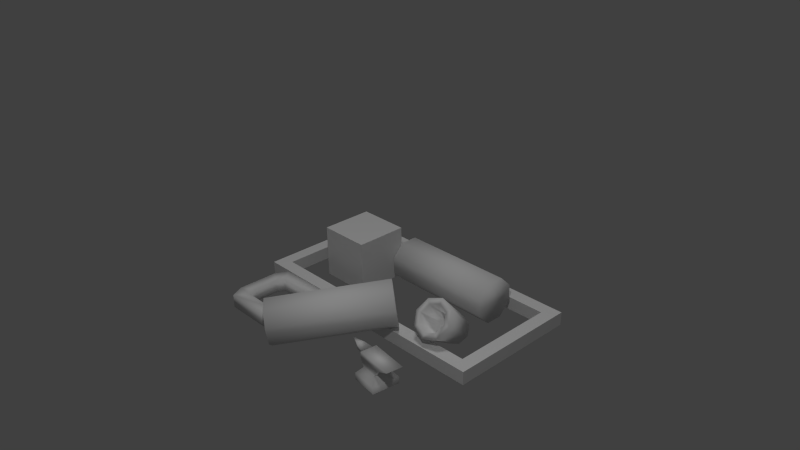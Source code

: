 # Source: armory_unbuilt.blend  (saved by Blender 2.76.0; exported with 4.5.12 LTS)
import bpy
from mathutils import Matrix  # noqa: F401  (used for matrix-valued properties, if any)

bpy.ops.wm.read_factory_settings(use_empty=True)
scene = bpy.context.scene
scene.name = 'Scene'

# ---- collections
col_collection_1 = bpy.data.collections.new('Collection 1'); scene.collection.children.link(col_collection_1)

# ---- materials (node trees are filled in below, after node groups)
mat_material_003 = bpy.data.materials.new('Material.003')
mat_material_003.alpha_threshold = 0.0
mat_material_003.use_transparent_shadow = False
mat_material_003.roughness = 0.5

# ---- material node trees

# ---- world
world_world = bpy.data.worlds.new('World'); scene.world = world_world
world_world.color = (0.05088, 0.05088, 0.05088)
world_world.use_sun_shadow = False
world_world.sun_shadow_jitter_overblur = 0.0
world_world.cycles.sampling_method = 'MANUAL'
world_world.cycles.sample_map_resolution = 256

# ---- cameras
cam_camera = bpy.data.cameras.new('Camera')
cam_camera.clip_end = 100.0
cam_camera.lens = 35.0
cam_camera.sensor_width = 32.0
cam_camera.sensor_height = 18.0
cam_camera.ortho_scale = 7.314
cam_camera.dof.focus_distance = 0.0
cam_camera.dof.aperture_fstop = 128.0

# ---- lights
light_sun = bpy.data.lights.new('Sun', 'SUN')
light_sun.transmission_factor = 0.0
light_sun.angle = 0.1993
light_sun.energy = 0.4
light_sun.shadow_buffer_clip_start = 0.5
light_sun.shadow_soft_size = 0.1
light_sun.shadow_cascade_max_distance = 1000.0
light_sun.cycles.use_multiple_importance_sampling = False
light_lamp = bpy.data.lights.new('Lamp', 'POINT')
light_lamp.transmission_factor = 0.0
light_lamp.cutoff_distance = 30.0
light_lamp.energy = 100.0
light_lamp.shadow_buffer_clip_start = 1.001
light_lamp.shadow_soft_size = 0.1
light_lamp.shadow_maximum_resolution = 0.006
light_lamp.use_absolute_resolution = True
light_lamp.cycles.use_multiple_importance_sampling = False

# ---- meshes
me_cube = bpy.data.meshes.new('Cube')
me_cube.from_pydata([(1.0, 1.0, 0.0), (1.0, 0.0, 0.0), (-1.0, 1.788e-07, 0.0), (-1.0, 1.0, 0.0), (-0.3499, -0.4082, 0.0), (-0.3999, -0.5082, 0.0), (-0.3999, -0.5082, 0.1), (-0.3499, -0.4082, 0.1), (-0.7999, -0.5082, 0.0), (-0.8499, -0.4082, 0.0), (-0.8499, -0.4082, 0.1), (-0.7999, -0.5082, 0.1), (-0.8499, -0.1082, 0.0), (-0.7999, -0.008167, 0.0), (-0.7999, -0.008167, 0.1), (-0.8499, -0.1082, 0.1), (-0.3999, -0.008167, 0.0), (-0.3499, -0.1082, 0.0), (-0.3499, -0.1082, 0.1), (-0.3999, -0.008167, 0.1), (0.4789, -0.4454, 2.116e-06), (0.4789, -0.4454, 0.05), (0.5056, -0.2472, 2.116e-06), (0.5056, -0.2472, 0.05), (0.6771, -0.4721, 2.116e-06), (0.6771, -0.4721, 0.05), (0.7038, -0.2739, 2.116e-06), (0.7038, -0.2739, 0.05), (0.5239, -0.4111, 0.1), (0.5399, -0.2922, 0.1), (0.6588, -0.3082, 0.1), (0.6428, -0.4271, 0.1), (0.4941, -0.4071, 0.15), (0.5102, -0.2882, 0.15), (0.6886, -0.3122, 0.15), (0.6725, -0.4311, 0.15), (0.4941, -0.4071, 0.2), (0.5102, -0.2882, 0.2), (0.7976, -0.3269, 0.2), (0.7815, -0.4458, 0.2), (0.4973, -0.3833, 0.1569), (0.507, -0.3119, 0.1569), (0.4973, -0.3833, 0.1944), (0.507, -0.3119, 0.1944), (0.4118, -0.3627, 0.1569), (0.419, -0.3092, 0.1569), (0.4118, -0.3627, 0.1944), (0.419, -0.3092, 0.1944), (0.3287, -0.3242, 0.1944), (0.6316, 0.5603, 0.2195), (-0.2364, 0.5603, 0.2195), (0.6316, 0.5603, 0.09039), (-0.2364, 0.5603, 0.09039), (0.6316, 0.6516, -0.0009344), (-0.2364, 0.6516, -0.0009344), (0.6316, 0.7808, -0.0009345), (-0.2364, 0.7808, -0.0009345), (0.6316, 0.8721, 0.09039), (-0.2364, 0.8721, 0.09039), (0.6316, 0.8721, 0.2195), (-0.2364, 0.8721, 0.2195), (0.6316, 0.7808, 0.3109), (-0.2364, 0.7808, 0.3109), (0.6316, 0.6516, 0.3109), (-0.2364, 0.6516, 0.3109), (0.3845, -0.35, 0.1944), (0.4189, -0.3106, 0.1569), (0.0, 8.924e-08, 0.0), (0.4201, -0.3092, 0.1569), (0.3843, -0.3499, 0.1694), (0.0, 1.0, 0.0), (0.6257, 0.3994, 0.1673), (0.6999, 0.3797, 0.1437), (0.7307, 0.3319, 0.08685), (0.6999, 0.2842, 0.02997), (0.6257, 0.2644, 0.006414), (0.5514, 0.2842, 0.02997), (0.5207, 0.3319, 0.08685), (0.5514, 0.3797, 0.1437), (0.6813, 0.3294, 0.1616), (0.6257, 0.3442, 0.1793), (0.7044, 0.2936, 0.119), (0.6813, 0.2578, 0.07633), (0.6257, 0.243, 0.05866), (0.57, 0.2578, 0.07633), (0.5469, 0.2936, 0.119), (0.57, 0.3294, 0.1616), (0.6257, 0.1985, 0.3946), (0.7317, 0.1703, 0.3609), (0.7757, 0.1021, 0.2797), (0.7317, 0.03394, 0.1984), (0.6257, 0.005701, 0.1648), (0.5196, 0.03394, 0.1984), (0.4757, 0.1021, 0.2797), (0.5196, 0.1703, 0.3609), (0.6999, 0.1498, 0.3366), (0.6257, 0.1696, 0.3601), (0.7307, 0.1021, 0.2797), (0.6999, 0.05439, 0.2228), (0.6257, 0.03463, 0.1992), (0.5514, 0.05439, 0.2228), (0.5207, 0.1021, 0.2797), (0.5514, 0.1498, 0.3366), (1.0, 1.0, 0.1), (1.0, -2.98e-07, 0.1), (-1.0, 0.0, 0.1), (-1.0, 1.0, 0.1), (0.0, -1.88e-08, 0.1), (0.0, 1.0, 0.1), (0.9, 0.9, 0.1), (0.9, 0.1, 0.1), (-0.9, 0.1, 0.1), (-0.9, 0.9, 0.1), (-3.974e-09, 0.1, 0.1), (-3.974e-09, 0.9, 0.1), (0.9, 0.9, -1.49e-08), (0.9, 0.1, -1.49e-08), (-0.9, 0.1, -1.49e-08), (-0.9, 0.9, -1.49e-08), (-3.974e-09, 0.1, -1.49e-08), (-3.974e-09, 0.9, -1.49e-08), (-0.4767, -0.4122, 0.1), (-0.4458, -0.3506, 0.1), (-0.754, -0.3506, 0.1), (-0.7232, -0.4122, 0.1), (-0.7232, -0.1041, 0.1), (-0.754, -0.1657, 0.1), (-0.4458, -0.1657, 0.1), (-0.4767, -0.1041, 0.1), (-0.4767, -0.4122, 0.0), (-0.4458, -0.3506, 0.0), (-0.754, -0.3506, 0.0), (-0.7232, -0.4122, 0.0), (-0.7232, -0.1041, 0.0), (-0.754, -0.1657, 0.0), (-0.4458, -0.1657, 0.0), (-0.4767, -0.1041, 0.0), (0.429, -0.03847, 0.3196), (-0.1188, -0.7031, 0.2121), (0.4269, -0.01614, 0.1924), (-0.1209, -0.6808, 0.08489), (0.3545, 0.05622, 0.1136), (-0.1932, -0.6084, 0.006066), (0.2544, 0.1362, 0.1293), (-0.2934, -0.5284, 0.02178), (0.185, 0.177, 0.2303), (-0.3627, -0.4876, 0.1228), (0.1872, 0.1547, 0.3575), (-0.3606, -0.5099, 0.25), (0.2595, 0.08233, 0.4364), (-0.2882, -0.5823, 0.3289), (0.3597, 0.002321, 0.4206), (-0.1881, -0.6623, 0.3131), (-0.7, 0.3, 0.0), (-0.7, 0.3, 0.4), (-0.7, 0.7, 0.0), (-0.7, 0.7, 0.4), (-0.3, 0.3, 0.0), (-0.3, 0.3, 0.4), (-0.3, 0.7, 0.0), (-0.3, 0.7, 0.4)], [], [(108, 70, 3, 106), (10, 15, 12, 9), (14, 19, 16, 13), (14, 13, 12, 15), (18, 17, 16, 19), (18, 7, 4, 17), (8, 11, 10, 9), (5, 6, 11, 8), (21, 23, 22, 20), (23, 27, 26, 22), (27, 25, 24, 26), (25, 21, 20, 24), (25, 27, 30, 31), (31, 30, 34, 35), (23, 21, 28, 29), (21, 25, 31, 28), (27, 23, 29, 30), (33, 32, 40, 41), (29, 28, 32, 33), (28, 31, 35, 32), (30, 29, 33, 34), (39, 38, 37, 36), (32, 35, 39, 36), (34, 33, 37, 38), (35, 34, 38, 39), (40, 42, 46, 44), (32, 36, 42, 40), (36, 37, 43, 42), (37, 33, 41, 43), (41, 40, 44, 66, 68), (43, 41, 68, 45, 47), (42, 43, 47, 46), (47, 45, 48), (46, 47, 48, 65), (44, 46, 65, 69), (66, 44, 69), (49, 50, 52, 51), (51, 52, 54, 53), (53, 54, 56, 55), (55, 56, 58, 57), (57, 58, 60, 59), (59, 60, 62, 61), (63, 64, 50, 49), (49, 51, 53, 55, 57, 59, 61, 63), (68, 66, 45), (69, 65, 48), (45, 66, 69, 48), (103, 0, 70, 108), (52, 50, 64, 62, 60, 58, 56, 54), (61, 62, 64, 63), (71, 72, 73, 74, 75, 76, 77, 78), (79, 80, 86, 85, 84, 83, 82, 81), (72, 88, 89, 73), (76, 92, 93, 77), (74, 90, 91, 75), (75, 91, 92, 76), (73, 89, 90, 74), (78, 94, 87, 71), (89, 88, 95, 97), (92, 91, 99, 100), (87, 94, 102, 96), (88, 87, 96, 95), (91, 90, 98, 99), (93, 92, 100, 101), (90, 89, 97, 98), (94, 93, 101, 102), (97, 95, 79, 81), (102, 101, 85, 86), (96, 102, 86, 80), (100, 99, 83, 84), (71, 87, 88, 72), (77, 93, 94, 78), (101, 100, 84, 85), (95, 96, 80, 79), (99, 98, 82, 83), (98, 97, 81, 82), (6, 5, 4, 7), (67, 107, 105, 2), (2, 105, 106, 3), (1, 104, 107, 67), (0, 103, 104, 1), (107, 104, 110, 113), (108, 106, 112, 114), (103, 108, 114, 109), (104, 103, 109, 110), (106, 105, 111, 112), (105, 107, 113, 111), (110, 109, 115, 116), (112, 111, 117, 118), (111, 113, 119, 117), (113, 110, 116, 119), (114, 112, 118, 120), (109, 114, 120, 115), (15, 10, 123, 126), (7, 18, 127, 122), (10, 11, 124, 123), (18, 19, 128, 127), (6, 7, 122, 121), (19, 14, 125, 128), (14, 15, 126, 125), (11, 6, 121, 124), (124, 121, 129, 132), (122, 127, 135, 130), (126, 123, 131, 134), (123, 124, 132, 131), (128, 125, 133, 136), (127, 128, 136, 135), (125, 126, 134, 133), (121, 122, 130, 129), (5, 129, 130, 4), (9, 12, 13, 16, 17, 4, 130, 135, 136, 133, 134, 131, 132, 129, 5, 8), (1, 2, 117, 116), (3, 0, 115, 118), (1, 116, 115, 0), (3, 118, 117, 2), (137, 138, 140, 139), (139, 140, 142, 141), (141, 142, 144, 143), (143, 144, 146, 145), (145, 146, 148, 147), (147, 148, 150, 149), (151, 152, 138, 137), (137, 139, 141, 143, 145, 147, 149, 151), (140, 138, 152, 150, 148, 146, 144, 142), (149, 150, 152, 151), (154, 156, 155, 153), (156, 160, 159, 155), (160, 158, 157, 159), (158, 154, 153, 157), (153, 155, 159, 157), (158, 160, 156, 154)])
me_cube.polygons.foreach_set('use_smooth', [0, 1, 1, 1, 1, 1, 1, 1, 1, 1, 1, 1, 1, 1, 1, 1, 1, 1, 1, 1, 1, 1, 1, 1, 1, 1, 1, 1, 1, 1, 1, 1, 1, 1, 1, 1, 1, 1, 1, 1, 1, 1, 1, 1, 1, 1, 1, 0, 1, 1, 1, 1, 1, 1, 1, 1, 1, 1, 1, 1, 1, 1, 1, 1, 1, 1, 1, 1, 1, 1, 1, 1, 1, 1, 1, 1, 1, 0, 0, 0, 0, 0, 0, 0, 0, 0, 0, 0, 0, 0, 0, 0, 0, 1, 1, 1, 1, 1, 1, 1, 1, 1, 1, 1, 1, 1, 1, 1, 1, 1, 1, 0, 0, 0, 0, 1, 1, 1, 1, 1, 1, 1, 1, 1, 1, 0, 0, 0, 0, 0, 0])
_uv = me_cube.uv_layers.new(name='UVMap')
_uv.uv.foreach_set('vector', [0.414, 0.3143, 0.414, 0.3499, 0.05721, 0.3499, 0.05721, 0.3143, 0.234, 0.2285, 0.3759, 0.2285, 0.3759, 0.2758, 0.234, 0.2758, 0.234, 0.2285, 0.3863, 0.2285, 0.3863, 0.2666, 0.234, 0.2666, 0.4288, 0.2285, 0.4288, 0.2758, 0.3759, 0.2758, 0.3759, 0.2285, 0.4288, 0.2285, 0.4288, 0.2666, 0.3863, 0.2666, 0.3863, 0.2285, 0.4288, 0.2758, 0.2869, 0.2758, 0.2869, 0.2285, 0.4288, 0.2285, 0.2766, 0.2285, 0.2766, 0.2666, 0.234, 0.2666, 0.234, 0.2285, 0.4288, 0.2285, 0.4288, 0.2666, 0.2766, 0.2666, 0.2766, 0.2285, 0.6142, 0.1242, 0.6142, 0.2013, 0.5938, 0.2013, 0.5938, 0.1242, 0.5323, 0.011, 0.5323, 0.08792, 0.5118, 0.08792, 0.5118, 0.011, 0.7045, 0.2013, 0.7045, 0.1242, 0.7243, 0.1242, 0.7243, 0.2013, 0.6143, 0.04752, 0.6143, 0.1242, 0.5938, 0.1242, 0.5938, 0.04752, 0.7243, 0.2013, 0.7243, 0.1242, 0.7407, 0.1396, 0.7407, 0.1859, 0.5348, 0.1714, 0.5348, 0.2177, 0.5118, 0.2177, 0.5118, 0.1714, 0.6142, 0.2013, 0.6142, 0.1242, 0.6332, 0.1396, 0.6332, 0.1859, 0.6143, 0.1242, 0.6143, 0.04752, 0.6347, 0.06465, 0.6347, 0.1106, 0.5323, 0.08792, 0.5323, 0.011, 0.5528, 0.02515, 0.5528, 0.0713, 0.6546, 0.1859, 0.6546, 0.1396, 0.6575, 0.1489, 0.6575, 0.1766, 0.6332, 0.1859, 0.6332, 0.1396, 0.6546, 0.1396, 0.6546, 0.1859, 0.6347, 0.1106, 0.6347, 0.06465, 0.6552, 0.05315, 0.6552, 0.1221, 0.5528, 0.0713, 0.5528, 0.02515, 0.5733, 0.01361, 0.5733, 0.08283, 0.6757, 0.011, 0.7249, 0.011, 0.7249, 0.1229, 0.6757, 0.1229, 0.6552, 0.1221, 0.6552, 0.05315, 0.6757, 0.011, 0.6757, 0.1221, 0.5733, 0.08283, 0.5733, 0.01361, 0.5938, 0.01361, 0.5938, 0.1251, 0.5551, 0.1251, 0.5551, 0.1714, 0.5118, 0.1714, 0.5118, 0.1251, 0.7403, 0.07967, 0.7249, 0.07967, 0.7249, 0.04574, 0.7403, 0.04574, 0.6546, 0.1396, 0.675, 0.1396, 0.6728, 0.1489, 0.6575, 0.1489, 0.675, 0.1396, 0.675, 0.1859, 0.6728, 0.1766, 0.6728, 0.1489, 0.675, 0.1859, 0.6546, 0.1859, 0.6575, 0.1766, 0.6728, 0.1766, 0.7045, 0.1926, 0.675, 0.1926, 0.6787, 0.159, 0.7003, 0.159, 0.7009, 0.1593, 0.5502, 0.2399, 0.5348, 0.2399, 0.5348, 0.2063, 0.5348, 0.2059, 0.5502, 0.2059, 0.5846, 0.1927, 0.5551, 0.1927, 0.5588, 0.1589, 0.581, 0.1589, 0.5502, 0.2059, 0.5348, 0.2059, 0.5502, 0.1714, 0.581, 0.1589, 0.5588, 0.1589, 0.5699, 0.1251, 0.5773, 0.1478, 0.7403, 0.04574, 0.7249, 0.04574, 0.7249, 0.03431, 0.7352, 0.03421, 0.7003, 0.159, 0.6787, 0.159, 0.6824, 0.1474, 0.9099, 0.284, 0.9099, 0.7241, 0.8444, 0.7241, 0.8444, 0.284, 0.9099, 0.284, 0.9099, 0.7241, 0.8444, 0.7241, 0.8444, 0.284, 0.9099, 0.284, 0.9099, 0.7241, 0.8444, 0.7241, 0.8444, 0.284, 0.9099, 0.284, 0.9099, 0.7241, 0.8444, 0.7241, 0.8444, 0.284, 0.9099, 0.284, 0.9099, 0.7241, 0.8444, 0.7241, 0.8444, 0.284, 0.9099, 0.284, 0.9099, 0.7241, 0.8444, 0.7241, 0.8444, 0.284, 0.9099, 0.284, 0.9099, 0.7241, 0.8444, 0.7241, 0.8444, 0.284, 0.886, 0.2469, 0.9506, 0.2466, 0.996, 0.2007, 0.9957, 0.1361, 0.9498, 0.09067, 0.8852, 0.09099, 0.8398, 0.1369, 0.8401, 0.2015, 0.7009, 0.1593, 0.7003, 0.159, 0.7009, 0.159, 0.7352, 0.03421, 0.7249, 0.03431, 0.7249, 0.011, 0.7009, 0.159, 0.7003, 0.159, 0.6824, 0.1474, 0.6898, 0.1242, 0.414, 0.3143, 0.414, 0.3499, 0.05721, 0.3499, 0.05721, 0.3143, 0.9506, 0.2466, 0.886, 0.2469, 0.8401, 0.1982, 0.8398, 0.1369, 0.8852, 0.09099, 0.9498, 0.09067, 0.9957, 0.1361, 0.996, 0.2007, 0.9099, 0.284, 0.9099, 0.7241, 0.8444, 0.7241, 0.8444, 0.284, 0.8185, 0.1388, 0.8022, 0.1564, 0.7791, 0.1564, 0.7628, 0.1388, 0.7628, 0.114, 0.7791, 0.09643, 0.8022, 0.09643, 0.8185, 0.114, 0.779, 0.08842, 0.8068, 0.08842, 0.8264, 0.1096, 0.8264, 0.1395, 0.8068, 0.1606, 0.779, 0.1606, 0.7594, 0.1395, 0.7594, 0.1096, 0.8304, 0.02584, 0.8296, 0.2189, 0.7565, 0.2189, 0.7571, 0.02584, 0.8304, 0.02584, 0.8296, 0.2189, 0.7565, 0.2189, 0.7571, 0.02584, 0.8304, 0.02584, 0.8296, 0.2189, 0.7565, 0.2189, 0.7571, 0.02584, 0.8304, 0.02584, 0.8296, 0.2189, 0.7565, 0.2189, 0.7571, 0.02584, 0.8304, 0.02584, 0.8296, 0.2189, 0.7565, 0.2189, 0.7571, 0.02584, 0.8304, 0.02584, 0.8296, 0.2189, 0.7565, 0.2189, 0.7571, 0.02584, 0.8304, 0.1421, 0.7572, 0.1421, 0.757, 0.1171, 0.8304, 0.1171, 0.8304, 0.1421, 0.7572, 0.1421, 0.757, 0.1171, 0.8304, 0.1171, 0.8304, 0.1419, 0.7571, 0.1419, 0.757, 0.1168, 0.8304, 0.1168, 0.8304, 0.1419, 0.7571, 0.1419, 0.757, 0.1168, 0.8304, 0.1168, 0.8304, 0.1421, 0.7572, 0.1421, 0.757, 0.1171, 0.8304, 0.1171, 0.8304, 0.1419, 0.7571, 0.1419, 0.757, 0.1168, 0.8304, 0.1168, 0.8304, 0.1421, 0.7572, 0.1421, 0.757, 0.1171, 0.8304, 0.1171, 0.8304, 0.1419, 0.7571, 0.1419, 0.757, 0.1168, 0.8304, 0.1168, 0.8187, 0.2187, 0.7565, 0.2187, 0.7563, 0.02446, 0.8199, 0.02446, 0.8187, 0.2187, 0.7565, 0.2187, 0.7563, 0.02446, 0.8199, 0.02446, 0.8187, 0.2187, 0.7565, 0.2187, 0.7563, 0.02446, 0.8199, 0.02446, 0.8187, 0.2187, 0.7565, 0.2187, 0.7563, 0.02446, 0.8199, 0.02446, 0.8304, 0.02584, 0.8296, 0.2189, 0.7565, 0.2189, 0.7571, 0.02584, 0.8304, 0.02584, 0.8296, 0.2189, 0.7565, 0.2189, 0.7571, 0.02584, 0.8187, 0.2187, 0.7565, 0.2187, 0.7563, 0.02446, 0.8199, 0.02446, 0.8187, 0.2187, 0.7565, 0.2187, 0.7563, 0.02446, 0.8199, 0.02446, 0.8187, 0.2187, 0.7565, 0.2187, 0.7563, 0.02446, 0.8199, 0.02446, 0.8187, 0.2187, 0.7565, 0.2187, 0.7563, 0.02446, 0.8199, 0.02446, 0.234, 0.2758, 0.234, 0.2285, 0.2869, 0.2285, 0.2869, 0.2758, 0.414, 0.3143, 0.414, 0.3499, 0.05721, 0.3499, 0.05721, 0.3143, 0.05721, 0.3499, 0.05721, 0.3143, 0.414, 0.3143, 0.414, 0.3499, 0.414, 0.3143, 0.414, 0.3499, 0.05721, 0.3499, 0.05721, 0.3143, 0.414, 0.3143, 0.414, 0.3499, 0.05721, 0.3499, 0.05721, 0.3143, 0.05693, 0.3508, 0.4145, 0.3508, 0.3788, 0.3866, 0.05693, 0.3866, 0.4145, 0.3866, 0.05693, 0.3866, 0.09269, 0.3508, 0.4145, 0.3508, 0.05693, 0.3508, 0.4145, 0.3508, 0.4145, 0.3866, 0.09269, 0.3866, 0.05693, 0.3508, 0.4145, 0.3508, 0.3788, 0.3866, 0.09269, 0.3866, 0.4145, 0.3866, 0.05693, 0.3866, 0.09269, 0.3508, 0.3788, 0.3508, 0.05693, 0.3508, 0.4145, 0.3508, 0.4145, 0.3866, 0.09269, 0.3866, 0.05623, 0.3493, 0.3785, 0.3493, 0.3785, 0.3896, 0.05623, 0.3896, 0.3785, 0.3896, 0.05623, 0.3896, 0.05623, 0.3493, 0.3785, 0.3493, 0.05623, 0.3493, 0.3785, 0.3493, 0.3785, 0.3851, 0.05623, 0.3851, 0.05623, 0.3493, 0.3785, 0.3493, 0.3785, 0.3851, 0.05623, 0.3851, 0.3785, 0.3851, 0.05623, 0.3851, 0.05623, 0.3493, 0.3785, 0.3493, 0.3785, 0.3851, 0.05623, 0.3851, 0.05623, 0.3493, 0.3785, 0.3493, 0.03861, 0.2303, 0.03861, 0.1221, 0.07322, 0.1428, 0.07322, 0.2095, 0.219, 0.1221, 0.219, 0.2303, 0.1844, 0.2095, 0.1844, 0.1428, 0.03861, 0.1221, 0.05665, 0.08599, 0.08433, 0.1206, 0.07322, 0.1428, 0.219, 0.2303, 0.2009, 0.2664, 0.1733, 0.2318, 0.1844, 0.2095, 0.2009, 0.08599, 0.219, 0.1221, 0.1844, 0.1428, 0.1733, 0.1206, 0.2009, 0.2664, 0.05665, 0.2664, 0.08433, 0.2318, 0.1733, 0.2318, 0.05665, 0.2664, 0.03861, 0.2303, 0.07322, 0.2095, 0.08433, 0.2318, 0.05665, 0.08599, 0.2009, 0.08599, 0.1733, 0.1206, 0.08433, 0.1206, 0.2575, 0.1415, 0.3525, 0.1415, 0.3525, 0.1801, 0.2575, 0.1801, 0.2575, 0.1415, 0.3461, 0.1415, 0.3461, 0.1894, 0.2575, 0.1894, 0.3791, 0.1894, 0.2905, 0.1894, 0.2905, 0.1415, 0.3791, 0.1415, 0.2905, 0.1894, 0.2575, 0.1894, 0.2575, 0.1415, 0.2905, 0.1415, 0.3791, 0.1801, 0.2841, 0.1801, 0.2841, 0.1415, 0.3791, 0.1415, 0.3461, 0.1415, 0.3791, 0.1415, 0.3791, 0.1894, 0.3461, 0.1894, 0.2841, 0.1801, 0.2575, 0.1801, 0.2575, 0.1415, 0.2841, 0.1415, 0.3525, 0.1415, 0.3791, 0.1415, 0.3791, 0.1801, 0.3525, 0.1801, 0.03115, 0.2492, 0.06686, 0.2207, 0.08979, 0.2321, 0.06837, 0.2678, 0.06837, 0.08175, 0.18, 0.08175, 0.2172, 0.1004, 0.2172, 0.2492, 0.18, 0.2678, 0.06837, 0.2678, 0.08979, 0.2321, 0.1586, 0.2321, 0.1815, 0.2207, 0.1815, 0.1289, 0.1586, 0.1175, 0.08979, 0.1175, 0.06686, 0.1289, 0.06686, 0.2207, 0.03115, 0.2492, 0.03115, 0.1004, 0.4926, 0.1292, 0.2534, 0.1292, 0.2653, 0.1172, 0.4807, 0.1172, 0.2534, 0.009518, 0.4926, 0.009519, 0.4807, 0.02148, 0.2653, 0.02148, 0.4926, 0.1292, 0.4807, 0.1172, 0.4807, 0.02148, 0.4926, 0.009519, 0.2534, 0.009518, 0.2653, 0.02148, 0.2653, 0.1172, 0.2534, 0.1292, 0.9098, 0.2839, 0.9098, 0.724, 0.8443, 0.724, 0.8443, 0.2839, 0.9099, 0.284, 0.9099, 0.7241, 0.8444, 0.7241, 0.8444, 0.284, 0.9099, 0.284, 0.9099, 0.7241, 0.8444, 0.7241, 0.8444, 0.284, 0.9099, 0.284, 0.9099, 0.7241, 0.8444, 0.7241, 0.8444, 0.284, 0.9099, 0.284, 0.9099, 0.7241, 0.8444, 0.7241, 0.8444, 0.284, 0.9099, 0.284, 0.9099, 0.7241, 0.8444, 0.7241, 0.8444, 0.284, 0.9099, 0.284, 0.9099, 0.7241, 0.8444, 0.7241, 0.8444, 0.284, 0.886, 0.2469, 0.9506, 0.2466, 0.996, 0.2007, 0.9957, 0.1361, 0.9498, 0.09067, 0.8852, 0.09099, 0.8398, 0.1369, 0.8401, 0.2015, 0.9506, 0.2466, 0.886, 0.2469, 0.8401, 0.1982, 0.8398, 0.1369, 0.8852, 0.09099, 0.9498, 0.09067, 0.9957, 0.1361, 0.996, 0.2007, 0.9099, 0.284, 0.9099, 0.7241, 0.8444, 0.7241, 0.8444, 0.284, 0.378, 0.3077, 0.2169, 0.3077, 0.2169, 0.1467, 0.378, 0.1467, 0.378, 0.3077, 0.2169, 0.3077, 0.2169, 0.1467, 0.378, 0.1467, 0.378, 0.3077, 0.2169, 0.3077, 0.2169, 0.1467, 0.378, 0.1467, 0.378, 0.3077, 0.2169, 0.3077, 0.2169, 0.1467, 0.378, 0.1467, 0.2169, 0.3077, 0.217, 0.1467, 0.378, 0.1468, 0.3779, 0.3077, 0.378, 0.1467, 0.378, 0.3077, 0.2169, 0.3077, 0.2169, 0.1467])
me_cube.materials.append(mat_material_003)
me_cube.use_remesh_preserve_volume = False
me_cube.use_remesh_preserve_attributes = False
me_cube.use_mirror_vertex_groups = False
me_cube.update()

# ---- objects
ob_sun = bpy.data.objects.new('Sun', light_sun)
ob_cube = bpy.data.objects.new('Cube', me_cube)
ob_lamp = bpy.data.objects.new('Lamp', light_lamp)
ob_camera = bpy.data.objects.new('Camera', cam_camera)

# ---- transforms, parenting, visibility, modifiers, constraints
ob_sun.location = (0.4313, -3.064, 0.3964)
ob_sun.lineart.crease_threshold = 0.0
ob_cube.location = (0.0, 0.0, 0.0)
ob_cube.lock_rotations_4d = False
ob_cube.empty_display_type = 'ARROWS'
ob_cube.lineart.crease_threshold = 0.0
ob_lamp.location = (2.324, -2.032, 3.77)
ob_lamp.rotation_euler = (0.6503, 0.05522, 1.866)
ob_lamp.lock_rotations_4d = False
ob_lamp.empty_display_type = 'ARROWS'
ob_lamp.color = (0.0, 0.0, 0.0, 0.0)
ob_lamp.lineart.crease_threshold = 0.0
ob_camera.location = (4.021, -3.343, 3.368)
ob_camera.rotation_euler = (1.109, 0.01082, 0.8149)
ob_camera.lock_rotations_4d = False
ob_camera.empty_display_type = 'ARROWS'
ob_camera.color = (0.0, 0.0, 0.0, 0.0)
ob_camera.display_type = 'WIRE'
ob_camera.lineart.crease_threshold = 0.0

# ---- collection membership
col_collection_1.objects.link(ob_sun)
col_collection_1.objects.link(ob_cube)
col_collection_1.objects.link(ob_lamp)
col_collection_1.objects.link(ob_camera)

# ---- scene / render settings (as saved in the file)
scene.camera = ob_camera
scene.frame_start = 1; scene.frame_end = 250; scene.frame_set(33)
scene.render.engine = 'BLENDER_EEVEE_NEXT'
scene.render.resolution_percentage = 50
scene.render.dither_intensity = 0.0
scene.cycles.use_denoising = False
scene.cycles.samples = 10
scene.cycles.sampling_pattern = 'TABULATED_SOBOL'
scene.cycles.light_sampling_threshold = 0.0
scene.cycles.use_adaptive_sampling = False
scene.cycles.use_light_tree = False
scene.cycles.blur_glossy = 0.0
scene.cycles.pixel_filter_type = 'GAUSSIAN'
scene.cycles.sample_clamp_indirect = 0.0
scene.view_settings.view_transform = 'Standard'
bpy.context.view_layer.update()
